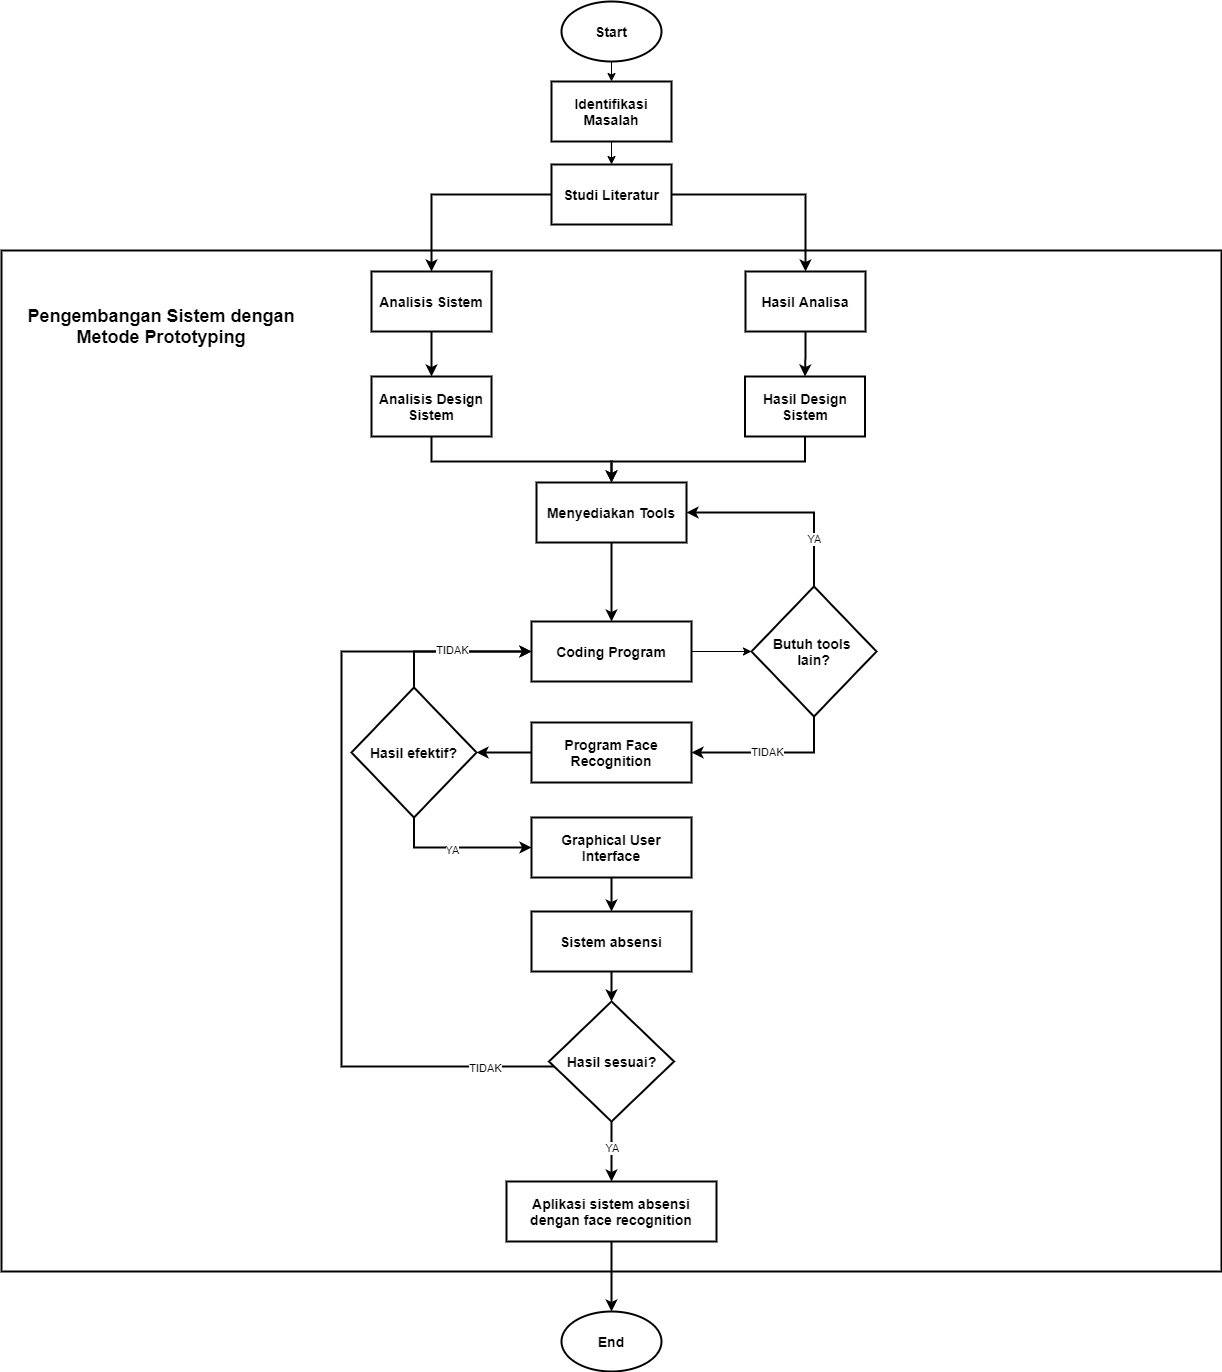

The diagram above was exported from draw.io. Its source (the exported page's mxGraphModel, read from the mxfile embedded in the PNG):
<mxGraphModel dx="2903" dy="1158" grid="1" gridSize="10" guides="1" tooltips="1" connect="1" arrows="1" fold="1" page="1" pageScale="1" pageWidth="827" pageHeight="1169" math="0" shadow="0">
  <root>
    <mxCell id="0" />
    <mxCell id="1" parent="0" />
    <mxCell id="2" value="" style="rounded=0;whiteSpace=wrap;html=1;strokeWidth=2;" vertex="1" parent="1">
      <mxGeometry x="-390" y="329" width="1220" height="1021" as="geometry" />
    </mxCell>
    <mxCell id="3" style="edgeStyle=orthogonalEdgeStyle;rounded=0;orthogonalLoop=1;jettySize=auto;html=1;" edge="1" target="5" parent="1">
      <mxGeometry relative="1" as="geometry">
        <mxPoint x="220" y="120" as="sourcePoint" />
      </mxGeometry>
    </mxCell>
    <mxCell id="4" style="edgeStyle=orthogonalEdgeStyle;rounded=0;orthogonalLoop=1;jettySize=auto;html=1;" edge="1" source="5" target="8" parent="1">
      <mxGeometry relative="1" as="geometry" />
    </mxCell>
    <mxCell id="5" value="&lt;font style=&quot;font-size: 14px&quot;&gt;&lt;b&gt;Identifikasi Masalah&lt;/b&gt;&lt;/font&gt;" style="rounded=0;whiteSpace=wrap;html=1;strokeWidth=2;" vertex="1" parent="1">
      <mxGeometry x="160" y="160" width="120" height="60" as="geometry" />
    </mxCell>
    <mxCell id="6" style="edgeStyle=orthogonalEdgeStyle;rounded=0;orthogonalLoop=1;jettySize=auto;html=1;entryX=0.5;entryY=0;entryDx=0;entryDy=0;strokeWidth=2;" edge="1" source="8" target="11" parent="1">
      <mxGeometry relative="1" as="geometry" />
    </mxCell>
    <mxCell id="7" style="edgeStyle=orthogonalEdgeStyle;rounded=0;orthogonalLoop=1;jettySize=auto;html=1;strokeWidth=2;" edge="1" source="8" target="13" parent="1">
      <mxGeometry relative="1" as="geometry" />
    </mxCell>
    <mxCell id="8" value="&lt;b&gt;&lt;font style=&quot;font-size: 14px&quot;&gt;Studi Literatur&lt;/font&gt;&lt;/b&gt;" style="rounded=0;whiteSpace=wrap;html=1;strokeWidth=2;" vertex="1" parent="1">
      <mxGeometry x="160" y="243" width="120" height="60" as="geometry" />
    </mxCell>
    <mxCell id="9" value="&lt;font style=&quot;font-size: 14px&quot;&gt;&lt;b&gt;Start&lt;/b&gt;&lt;/font&gt;" style="ellipse;whiteSpace=wrap;html=1;strokeWidth=2;" vertex="1" parent="1">
      <mxGeometry x="170" y="80" width="100" height="60" as="geometry" />
    </mxCell>
    <mxCell id="10" style="edgeStyle=orthogonalEdgeStyle;rounded=0;orthogonalLoop=1;jettySize=auto;html=1;entryX=0.5;entryY=0;entryDx=0;entryDy=0;strokeWidth=2;" edge="1" source="11" target="15" parent="1">
      <mxGeometry relative="1" as="geometry" />
    </mxCell>
    <mxCell id="11" value="Analisis Sistem" style="rounded=0;whiteSpace=wrap;html=1;fontSize=14;fontStyle=1;strokeWidth=2;" vertex="1" parent="1">
      <mxGeometry x="-20" y="350" width="120" height="60" as="geometry" />
    </mxCell>
    <mxCell id="12" style="edgeStyle=orthogonalEdgeStyle;rounded=0;orthogonalLoop=1;jettySize=auto;html=1;entryX=0.5;entryY=0;entryDx=0;entryDy=0;strokeWidth=2;" edge="1" source="13" target="17" parent="1">
      <mxGeometry relative="1" as="geometry" />
    </mxCell>
    <mxCell id="13" value="&lt;font style=&quot;font-size: 14px&quot;&gt;&lt;b&gt;Hasil Analisa&lt;/b&gt;&lt;/font&gt;" style="rounded=0;whiteSpace=wrap;html=1;strokeWidth=2;" vertex="1" parent="1">
      <mxGeometry x="354" y="350" width="120" height="60" as="geometry" />
    </mxCell>
    <mxCell id="14" style="edgeStyle=orthogonalEdgeStyle;rounded=0;orthogonalLoop=1;jettySize=auto;html=1;entryX=0.5;entryY=0;entryDx=0;entryDy=0;strokeWidth=2;" edge="1" source="15" target="19" parent="1">
      <mxGeometry relative="1" as="geometry">
        <Array as="points">
          <mxPoint x="40" y="540" />
          <mxPoint x="220" y="540" />
        </Array>
      </mxGeometry>
    </mxCell>
    <mxCell id="15" value="Analisis Design Sistem" style="rounded=0;whiteSpace=wrap;html=1;fontSize=14;fontStyle=1;strokeWidth=2;" vertex="1" parent="1">
      <mxGeometry x="-20" y="455" width="120" height="60" as="geometry" />
    </mxCell>
    <mxCell id="16" style="edgeStyle=orthogonalEdgeStyle;rounded=0;orthogonalLoop=1;jettySize=auto;html=1;entryX=0.5;entryY=0;entryDx=0;entryDy=0;strokeWidth=2;" edge="1" source="17" target="19" parent="1">
      <mxGeometry relative="1" as="geometry">
        <mxPoint x="220" y="680" as="targetPoint" />
        <Array as="points">
          <mxPoint x="414" y="540" />
          <mxPoint x="220" y="540" />
        </Array>
      </mxGeometry>
    </mxCell>
    <mxCell id="17" value="Hasil Design Sistem" style="rounded=0;whiteSpace=wrap;html=1;fontSize=14;fontStyle=1;strokeWidth=2;" vertex="1" parent="1">
      <mxGeometry x="353.5" y="455" width="120" height="60" as="geometry" />
    </mxCell>
    <mxCell id="18" style="edgeStyle=orthogonalEdgeStyle;rounded=0;orthogonalLoop=1;jettySize=auto;html=1;entryX=0.5;entryY=0;entryDx=0;entryDy=0;strokeWidth=2;" edge="1" source="19" target="21" parent="1">
      <mxGeometry relative="1" as="geometry">
        <Array as="points">
          <mxPoint x="220" y="640" />
          <mxPoint x="220" y="640" />
        </Array>
      </mxGeometry>
    </mxCell>
    <mxCell id="19" value="Menyediakan Tools" style="rounded=0;whiteSpace=wrap;html=1;fontSize=14;fontStyle=1;strokeWidth=2;" vertex="1" parent="1">
      <mxGeometry x="145" y="561" width="150" height="60" as="geometry" />
    </mxCell>
    <mxCell id="20" style="edgeStyle=orthogonalEdgeStyle;rounded=0;orthogonalLoop=1;jettySize=auto;html=1;entryX=0;entryY=0.5;entryDx=0;entryDy=0;" edge="1" source="21" target="26" parent="1">
      <mxGeometry relative="1" as="geometry" />
    </mxCell>
    <mxCell id="21" value="Coding Program" style="rounded=0;whiteSpace=wrap;html=1;fontSize=14;fontStyle=1;strokeWidth=2;" vertex="1" parent="1">
      <mxGeometry x="140" y="700" width="160" height="60" as="geometry" />
    </mxCell>
    <mxCell id="22" style="edgeStyle=orthogonalEdgeStyle;rounded=0;orthogonalLoop=1;jettySize=auto;html=1;entryX=1;entryY=0.5;entryDx=0;entryDy=0;strokeWidth=2;" edge="1" source="26" target="19" parent="1">
      <mxGeometry relative="1" as="geometry">
        <Array as="points">
          <mxPoint x="423" y="591" />
        </Array>
      </mxGeometry>
    </mxCell>
    <mxCell id="23" value="YA" style="edgeLabel;html=1;align=center;verticalAlign=middle;resizable=0;points=[];" vertex="1" connectable="0" parent="22">
      <mxGeometry x="-0.5256" y="2" relative="1" as="geometry">
        <mxPoint x="1" as="offset" />
      </mxGeometry>
    </mxCell>
    <mxCell id="24" style="edgeStyle=orthogonalEdgeStyle;rounded=0;orthogonalLoop=1;jettySize=auto;html=1;entryX=1;entryY=0.5;entryDx=0;entryDy=0;strokeWidth=2;" edge="1" source="26" target="28" parent="1">
      <mxGeometry relative="1" as="geometry">
        <Array as="points">
          <mxPoint x="423" y="831" />
        </Array>
      </mxGeometry>
    </mxCell>
    <mxCell id="25" value="TIDAK" style="edgeLabel;html=1;align=center;verticalAlign=middle;resizable=0;points=[];" vertex="1" connectable="0" parent="24">
      <mxGeometry x="0.0662" y="-1" relative="1" as="geometry">
        <mxPoint as="offset" />
      </mxGeometry>
    </mxCell>
    <mxCell id="26" value="Butuh tools &lt;br&gt;lain?" style="rhombus;whiteSpace=wrap;html=1;fontSize=14;fontStyle=1;strokeWidth=2;" vertex="1" parent="1">
      <mxGeometry x="360" y="665" width="125" height="130" as="geometry" />
    </mxCell>
    <mxCell id="27" style="edgeStyle=orthogonalEdgeStyle;rounded=0;orthogonalLoop=1;jettySize=auto;html=1;entryX=1;entryY=0.5;entryDx=0;entryDy=0;strokeWidth=2;" edge="1" source="28" target="32" parent="1">
      <mxGeometry relative="1" as="geometry" />
    </mxCell>
    <mxCell id="28" value="Program Face Recognition" style="rounded=0;whiteSpace=wrap;html=1;fontSize=14;fontStyle=1;strokeWidth=2;" vertex="1" parent="1">
      <mxGeometry x="140" y="801" width="160" height="60" as="geometry" />
    </mxCell>
    <mxCell id="29" style="edgeStyle=orthogonalEdgeStyle;rounded=0;orthogonalLoop=1;jettySize=auto;html=1;entryX=0;entryY=0.5;entryDx=0;entryDy=0;strokeWidth=2;" edge="1" source="32" target="21" parent="1">
      <mxGeometry relative="1" as="geometry">
        <Array as="points">
          <mxPoint x="23" y="800" />
        </Array>
      </mxGeometry>
    </mxCell>
    <mxCell id="30" style="edgeStyle=orthogonalEdgeStyle;rounded=0;orthogonalLoop=1;jettySize=auto;html=1;entryX=0;entryY=0.5;entryDx=0;entryDy=0;strokeWidth=2;" edge="1" source="32" target="34" parent="1">
      <mxGeometry relative="1" as="geometry">
        <Array as="points">
          <mxPoint x="23" y="926" />
        </Array>
      </mxGeometry>
    </mxCell>
    <mxCell id="31" value="YA" style="edgeLabel;html=1;align=center;verticalAlign=middle;resizable=0;points=[];" vertex="1" connectable="0" parent="30">
      <mxGeometry x="-0.0658" y="-2" relative="1" as="geometry">
        <mxPoint as="offset" />
      </mxGeometry>
    </mxCell>
    <mxCell id="32" value="Hasil efektif?" style="rhombus;whiteSpace=wrap;html=1;fontSize=14;fontStyle=1;strokeWidth=2;" vertex="1" parent="1">
      <mxGeometry x="-40" y="766" width="125" height="130" as="geometry" />
    </mxCell>
    <mxCell id="33" style="edgeStyle=orthogonalEdgeStyle;rounded=0;orthogonalLoop=1;jettySize=auto;html=1;entryX=0.5;entryY=0;entryDx=0;entryDy=0;strokeWidth=2;" edge="1" source="34" target="36" parent="1">
      <mxGeometry relative="1" as="geometry" />
    </mxCell>
    <mxCell id="34" value="Graphical User Interface" style="rounded=0;whiteSpace=wrap;html=1;fontSize=14;fontStyle=1;strokeWidth=2;" vertex="1" parent="1">
      <mxGeometry x="140" y="896" width="160" height="60" as="geometry" />
    </mxCell>
    <mxCell id="35" style="edgeStyle=orthogonalEdgeStyle;rounded=0;orthogonalLoop=1;jettySize=auto;html=1;strokeWidth=2;" edge="1" source="36" target="41" parent="1">
      <mxGeometry relative="1" as="geometry" />
    </mxCell>
    <mxCell id="36" value="Sistem absensi" style="rounded=0;whiteSpace=wrap;html=1;fontSize=14;fontStyle=1;strokeWidth=2;" vertex="1" parent="1">
      <mxGeometry x="140" y="990" width="160" height="60" as="geometry" />
    </mxCell>
    <mxCell id="37" style="edgeStyle=orthogonalEdgeStyle;rounded=0;orthogonalLoop=1;jettySize=auto;html=1;entryX=0;entryY=0.5;entryDx=0;entryDy=0;strokeWidth=2;" edge="1" source="41" target="21" parent="1">
      <mxGeometry relative="1" as="geometry">
        <Array as="points">
          <mxPoint x="-50" y="1145" />
          <mxPoint x="-50" y="730" />
        </Array>
      </mxGeometry>
    </mxCell>
    <mxCell id="38" value="TIDAK" style="edgeLabel;html=1;align=center;verticalAlign=middle;resizable=0;points=[];" vertex="1" connectable="0" parent="37">
      <mxGeometry x="0.8065" y="2" relative="1" as="geometry">
        <mxPoint as="offset" />
      </mxGeometry>
    </mxCell>
    <mxCell id="39" value="TIDAK" style="edgeLabel;html=1;align=center;verticalAlign=middle;resizable=0;points=[];" vertex="1" connectable="0" parent="37">
      <mxGeometry x="-0.8274" y="1" relative="1" as="geometry">
        <mxPoint as="offset" />
      </mxGeometry>
    </mxCell>
    <mxCell id="40" style="edgeStyle=orthogonalEdgeStyle;rounded=0;orthogonalLoop=1;jettySize=auto;html=1;entryX=0.5;entryY=0;entryDx=0;entryDy=0;strokeWidth=2;startArrow=none;" edge="1" target="44" parent="1">
      <mxGeometry relative="1" as="geometry">
        <Array as="points">
          <mxPoint x="220" y="1220" />
          <mxPoint x="220" y="1220" />
        </Array>
        <mxPoint x="220" y="1230" as="sourcePoint" />
      </mxGeometry>
    </mxCell>
    <mxCell id="41" value="Hasil sesuai?" style="rhombus;whiteSpace=wrap;html=1;fontSize=14;fontStyle=1;strokeWidth=2;" vertex="1" parent="1">
      <mxGeometry x="157.5" y="1080" width="125" height="120" as="geometry" />
    </mxCell>
    <mxCell id="42" value="End" style="ellipse;whiteSpace=wrap;html=1;fontSize=14;fontStyle=1;strokeWidth=2;" vertex="1" parent="1">
      <mxGeometry x="170" y="1390" width="100" height="60" as="geometry" />
    </mxCell>
    <mxCell id="43" style="edgeStyle=orthogonalEdgeStyle;rounded=0;orthogonalLoop=1;jettySize=auto;html=1;entryX=0.5;entryY=0;entryDx=0;entryDy=0;strokeWidth=2;" edge="1" source="44" target="42" parent="1">
      <mxGeometry relative="1" as="geometry">
        <Array as="points">
          <mxPoint x="220" y="1310" />
          <mxPoint x="220" y="1310" />
        </Array>
      </mxGeometry>
    </mxCell>
    <mxCell id="44" value="Aplikasi sistem absensi dengan face recognition" style="rounded=0;whiteSpace=wrap;html=1;fontSize=14;fontStyle=1;strokeWidth=2;" vertex="1" parent="1">
      <mxGeometry x="115" y="1260" width="210" height="60" as="geometry" />
    </mxCell>
    <mxCell id="45" value="&lt;font style=&quot;font-size: 18px&quot;&gt;&lt;b&gt;Pengembangan Sistem dengan Metode Prototyping&lt;/b&gt;&lt;/font&gt;" style="text;html=1;strokeColor=none;fillColor=none;align=center;verticalAlign=middle;whiteSpace=wrap;rounded=0;" vertex="1" parent="1">
      <mxGeometry x="-380" y="390" width="300" height="30" as="geometry" />
    </mxCell>
    <mxCell id="46" value="" style="edgeStyle=orthogonalEdgeStyle;rounded=0;orthogonalLoop=1;jettySize=auto;html=1;entryX=0.5;entryY=0;entryDx=0;entryDy=0;strokeWidth=2;endArrow=none;" edge="1" source="41" parent="1">
      <mxGeometry relative="1" as="geometry">
        <Array as="points">
          <mxPoint x="220" y="1230" />
          <mxPoint x="220" y="1230" />
        </Array>
        <mxPoint x="220" y="1210" as="sourcePoint" />
        <mxPoint x="220" y="1200" as="targetPoint" />
      </mxGeometry>
    </mxCell>
    <mxCell id="47" value="YA" style="edgeLabel;html=1;align=center;verticalAlign=middle;resizable=0;points=[];" vertex="1" connectable="0" parent="46">
      <mxGeometry x="-0.144" relative="1" as="geometry">
        <mxPoint as="offset" />
      </mxGeometry>
    </mxCell>
  </root>
</mxGraphModel>